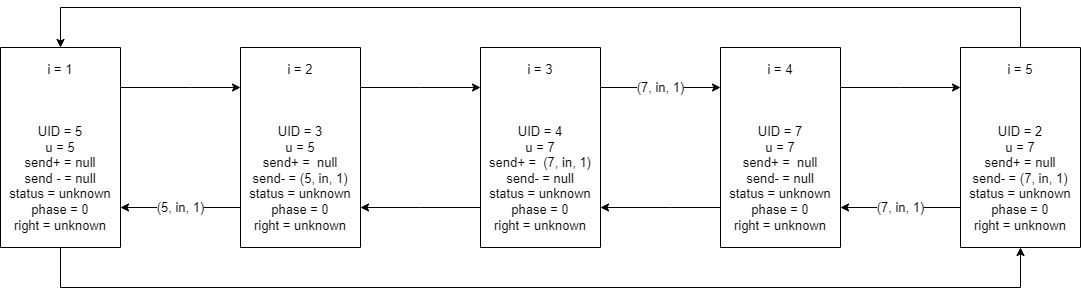

The diagram above was exported from draw.io. Its source (the exported page's mxGraphModel, read from the mxfile embedded in the PNG):
<mxGraphModel dx="1422" dy="794" grid="1" gridSize="10" guides="1" tooltips="1" connect="1" arrows="1" fold="1" page="1" pageScale="1" pageWidth="850" pageHeight="1100" math="0" shadow="0">
  <root>
    <mxCell id="0" />
    <mxCell id="1" parent="0" />
    <mxCell id="YQDGWLYe25DyxMPqxXB0-11" value="" style="edgeStyle=orthogonalEdgeStyle;rounded=0;orthogonalLoop=1;jettySize=auto;html=1;labelBorderColor=none;fontSize=13;" parent="1" source="dxE6QMDCgJcWrgPQoLjy-43" target="dxE6QMDCgJcWrgPQoLjy-51" edge="1">
      <mxGeometry relative="1" as="geometry">
        <Array as="points">
          <mxPoint x="230" y="320" />
          <mxPoint x="230" y="320" />
        </Array>
      </mxGeometry>
    </mxCell>
    <mxCell id="YQDGWLYe25DyxMPqxXB0-27" value="" style="edgeStyle=orthogonalEdgeStyle;rounded=0;orthogonalLoop=1;jettySize=auto;html=1;labelBorderColor=none;fontSize=13;" parent="1" source="dxE6QMDCgJcWrgPQoLjy-43" target="YQDGWLYe25DyxMPqxXB0-8" edge="1">
      <mxGeometry relative="1" as="geometry">
        <Array as="points">
          <mxPoint x="100" y="520" />
          <mxPoint x="1060" y="520" />
        </Array>
      </mxGeometry>
    </mxCell>
    <mxCell id="dxE6QMDCgJcWrgPQoLjy-43" value="i = 1&lt;br&gt;&lt;br&gt;&lt;br&gt;&lt;br&gt;UID = 5&lt;br&gt;u = 5&lt;br&gt;send+ = null&lt;br&gt;send - = null&lt;br&gt;status = unknown&lt;br&gt;phase = 0&lt;br&gt;right = unknown" style="rounded=0;whiteSpace=wrap;html=1;fontSize=13;direction=south;" parent="1" vertex="1">
      <mxGeometry x="40" y="280" width="120" height="200" as="geometry" />
    </mxCell>
    <mxCell id="YQDGWLYe25DyxMPqxXB0-13" value="(5, in, 1)" style="edgeStyle=orthogonalEdgeStyle;rounded=0;orthogonalLoop=1;jettySize=auto;html=1;labelBorderColor=none;fontSize=13;" parent="1" source="dxE6QMDCgJcWrgPQoLjy-51" target="dxE6QMDCgJcWrgPQoLjy-43" edge="1">
      <mxGeometry relative="1" as="geometry">
        <Array as="points">
          <mxPoint x="230" y="440" />
          <mxPoint x="230" y="440" />
        </Array>
      </mxGeometry>
    </mxCell>
    <mxCell id="YQDGWLYe25DyxMPqxXB0-20" value="" style="edgeStyle=orthogonalEdgeStyle;rounded=0;orthogonalLoop=1;jettySize=auto;html=1;labelBorderColor=none;fontSize=13;" parent="1" source="dxE6QMDCgJcWrgPQoLjy-51" target="dxE6QMDCgJcWrgPQoLjy-53" edge="1">
      <mxGeometry relative="1" as="geometry">
        <Array as="points">
          <mxPoint x="460" y="320" />
          <mxPoint x="460" y="320" />
        </Array>
      </mxGeometry>
    </mxCell>
    <mxCell id="dxE6QMDCgJcWrgPQoLjy-51" value="i = 2&lt;br&gt;&lt;br&gt;&lt;br&gt;&lt;br&gt;UID = 3&lt;br&gt;u = 5&lt;br&gt;send+ =&amp;nbsp; null&lt;br&gt;send- = (5, in, 1)&lt;br&gt;status = unknown&lt;br&gt;phase = 0&lt;br&gt;right = unknown" style="rounded=0;whiteSpace=wrap;html=1;fontSize=13;direction=south;" parent="1" vertex="1">
      <mxGeometry x="280" y="280" width="120" height="200" as="geometry" />
    </mxCell>
    <mxCell id="YQDGWLYe25DyxMPqxXB0-21" value="" style="edgeStyle=orthogonalEdgeStyle;rounded=0;orthogonalLoop=1;jettySize=auto;html=1;labelBorderColor=none;fontSize=13;" parent="1" source="dxE6QMDCgJcWrgPQoLjy-53" target="dxE6QMDCgJcWrgPQoLjy-51" edge="1">
      <mxGeometry relative="1" as="geometry">
        <Array as="points">
          <mxPoint x="460" y="440" />
          <mxPoint x="460" y="440" />
        </Array>
      </mxGeometry>
    </mxCell>
    <mxCell id="YQDGWLYe25DyxMPqxXB0-22" value="(7, in, 1)" style="edgeStyle=orthogonalEdgeStyle;rounded=0;orthogonalLoop=1;jettySize=auto;html=1;labelBorderColor=none;fontSize=13;" parent="1" source="dxE6QMDCgJcWrgPQoLjy-53" target="dxE6QMDCgJcWrgPQoLjy-55" edge="1">
      <mxGeometry relative="1" as="geometry">
        <Array as="points">
          <mxPoint x="710" y="320" />
          <mxPoint x="710" y="320" />
        </Array>
      </mxGeometry>
    </mxCell>
    <mxCell id="dxE6QMDCgJcWrgPQoLjy-53" value="i = 3&lt;br&gt;&lt;br&gt;&lt;br&gt;&lt;br&gt;UID = 4&lt;br&gt;u = 7&lt;br&gt;send+ =&amp;nbsp; (7, in, 1)&lt;br&gt;send- = null&lt;br&gt;status = unknown&lt;br&gt;phase = 0&lt;br&gt;right = unknown" style="rounded=0;whiteSpace=wrap;html=1;fontSize=13;direction=south;" parent="1" vertex="1">
      <mxGeometry x="520" y="280" width="120" height="200" as="geometry" />
    </mxCell>
    <mxCell id="YQDGWLYe25DyxMPqxXB0-23" value="" style="edgeStyle=orthogonalEdgeStyle;rounded=0;orthogonalLoop=1;jettySize=auto;html=1;labelBorderColor=none;fontSize=13;" parent="1" source="dxE6QMDCgJcWrgPQoLjy-55" target="dxE6QMDCgJcWrgPQoLjy-53" edge="1">
      <mxGeometry relative="1" as="geometry">
        <Array as="points">
          <mxPoint x="710" y="440" />
          <mxPoint x="710" y="440" />
        </Array>
      </mxGeometry>
    </mxCell>
    <mxCell id="YQDGWLYe25DyxMPqxXB0-24" value="" style="edgeStyle=orthogonalEdgeStyle;rounded=0;orthogonalLoop=1;jettySize=auto;html=1;labelBorderColor=none;fontSize=13;" parent="1" source="dxE6QMDCgJcWrgPQoLjy-55" target="YQDGWLYe25DyxMPqxXB0-8" edge="1">
      <mxGeometry relative="1" as="geometry">
        <Array as="points">
          <mxPoint x="940" y="320" />
          <mxPoint x="940" y="320" />
        </Array>
      </mxGeometry>
    </mxCell>
    <mxCell id="dxE6QMDCgJcWrgPQoLjy-55" value="i = 4&lt;br&gt;&lt;br&gt;&lt;br&gt;&lt;br&gt;UID = 7&lt;br&gt;u = 7&lt;br&gt;send+ =&amp;nbsp; null&lt;br&gt;send- = null&lt;br&gt;status = unknown&lt;br&gt;phase = 0&lt;br&gt;right = unknown" style="rounded=0;whiteSpace=wrap;html=1;fontSize=13;direction=south;" parent="1" vertex="1">
      <mxGeometry x="760" y="280" width="120" height="200" as="geometry" />
    </mxCell>
    <mxCell id="YQDGWLYe25DyxMPqxXB0-25" value="(7, in, 1)" style="edgeStyle=orthogonalEdgeStyle;rounded=0;orthogonalLoop=1;jettySize=auto;html=1;labelBorderColor=none;fontSize=13;" parent="1" source="YQDGWLYe25DyxMPqxXB0-8" target="dxE6QMDCgJcWrgPQoLjy-55" edge="1">
      <mxGeometry relative="1" as="geometry">
        <Array as="points">
          <mxPoint x="950" y="440" />
          <mxPoint x="950" y="440" />
        </Array>
        <mxPoint as="offset" />
      </mxGeometry>
    </mxCell>
    <mxCell id="YQDGWLYe25DyxMPqxXB0-26" value="" style="edgeStyle=orthogonalEdgeStyle;rounded=0;orthogonalLoop=1;jettySize=auto;html=1;labelBorderColor=none;fontSize=13;" parent="1" source="YQDGWLYe25DyxMPqxXB0-8" target="dxE6QMDCgJcWrgPQoLjy-43" edge="1">
      <mxGeometry relative="1" as="geometry">
        <Array as="points">
          <mxPoint x="1060" y="240" />
          <mxPoint x="100" y="240" />
        </Array>
      </mxGeometry>
    </mxCell>
    <mxCell id="YQDGWLYe25DyxMPqxXB0-8" value="i = 5&lt;br&gt;&lt;br&gt;&lt;br&gt;&lt;br&gt;UID = 2&lt;br&gt;u = 7&lt;br&gt;send+ = null&lt;br&gt;send- = (7, in, 1)&lt;br&gt;status = unknown&lt;br&gt;phase = 0&lt;br&gt;right = unknown" style="rounded=0;whiteSpace=wrap;html=1;fontSize=13;direction=south;" parent="1" vertex="1">
      <mxGeometry x="1000" y="280" width="120" height="200" as="geometry" />
    </mxCell>
  </root>
</mxGraphModel>